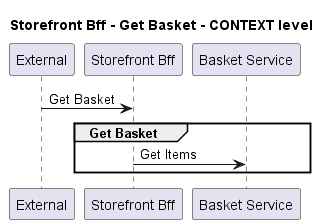

The diagram above was rendered by PlantUML. Its source (embedded in the PNG):
@startuml
!pragma layout smetana

title Storefront Bff - Get Basket - CONTEXT level

participant "External" as C4InterFlow.SoftwareSystems.ExternalSystem
participant "Storefront Bff" as ECommercePlatform.SoftwareSystems.StorefrontBff
participant "Basket Service" as ECommercePlatform.SoftwareSystems.BasketService

C4InterFlow.SoftwareSystems.ExternalSystem -> ECommercePlatform.SoftwareSystems.StorefrontBff : Get Basket
group Get Basket
ECommercePlatform.SoftwareSystems.StorefrontBff -> ECommercePlatform.SoftwareSystems.BasketService : Get Items
end


@enduml